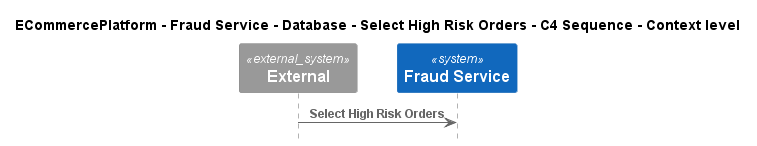

The diagram above was rendered by PlantUML. Its source (embedded in the PNG):
@startuml
!pragma layout smetana
!include ..\..\..\..\..\..\..\.c4s\C4_Sequence.puml

title ECommercePlatform - Fraud Service - Database - Select High Risk Orders - C4 Sequence - Context level

System_Ext(C4InterFlow.SoftwareSystems.ExternalSystem, "External", "")
System(ECommercePlatform.SoftwareSystems.FraudService, "Fraud Service", "")

Rel(C4InterFlow.SoftwareSystems.ExternalSystem, ECommercePlatform.SoftwareSystems.FraudService, "Select High Risk Orders")


@enduml